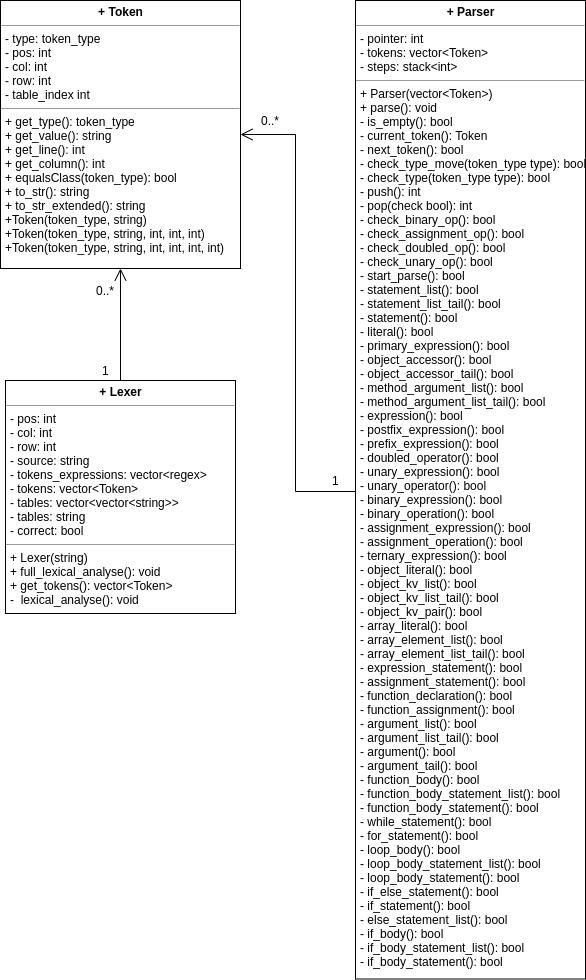

The diagram above was exported from draw.io. Its source (the exported page's mxGraphModel, read from the mxfile embedded in the PNG):
<mxGraphModel dx="782" dy="753" grid="1" gridSize="10" guides="1" tooltips="1" connect="1" arrows="1" fold="1" page="1" pageScale="1" pageWidth="850" pageHeight="1100" background="#ffffff" math="0" shadow="0">
  <root>
    <mxCell id="0" />
    <mxCell id="1" parent="0" />
    <mxCell id="1VHN969jiSVpYPyALBge-12" value="" style="edgeStyle=orthogonalEdgeStyle;rounded=0;orthogonalLoop=1;jettySize=auto;html=1;entryX=0.5;entryY=1;entryDx=0;entryDy=0;endArrow=open;endFill=0;endSize=10;" edge="1" parent="1" source="1VHN969jiSVpYPyALBge-7" target="1VHN969jiSVpYPyALBge-10">
      <mxGeometry relative="1" as="geometry">
        <mxPoint x="410" y="161" as="targetPoint" />
      </mxGeometry>
    </mxCell>
    <mxCell id="1VHN969jiSVpYPyALBge-7" value="&lt;p style=&quot;margin: 0px ; margin-top: 4px ; text-align: center&quot;&gt;&lt;b&gt;+ Lexer&lt;/b&gt;&lt;/p&gt;&lt;hr size=&quot;1&quot;&gt;&lt;p style=&quot;margin: 0px ; margin-left: 4px&quot;&gt;- pos: int&lt;/p&gt;&lt;p style=&quot;margin: 0px ; margin-left: 4px&quot;&gt;- col: int&lt;br&gt;&lt;/p&gt;&lt;p style=&quot;margin: 0px ; margin-left: 4px&quot;&gt;- row: int&lt;br&gt;&lt;/p&gt;&lt;p style=&quot;margin: 0px ; margin-left: 4px&quot;&gt;- source: string&lt;br&gt;&lt;/p&gt;&lt;p style=&quot;margin: 0px ; margin-left: 4px&quot;&gt;- tokens_expressions: vector&amp;lt;regex&amp;gt;&lt;br&gt;&lt;/p&gt;&lt;p style=&quot;margin: 0px ; margin-left: 4px&quot;&gt;- tokens: vector&amp;lt;Token&amp;gt;&lt;br&gt;&lt;/p&gt;&lt;p style=&quot;margin: 0px ; margin-left: 4px&quot;&gt;- tables: vector&amp;lt;vector&amp;lt;string&amp;gt;&amp;gt;&lt;br&gt;&lt;/p&gt;&lt;p style=&quot;margin: 0px ; margin-left: 4px&quot;&gt;- tables: string&lt;br&gt;&lt;/p&gt;&lt;p style=&quot;margin: 0px ; margin-left: 4px&quot;&gt;- correct: bool&lt;/p&gt;&lt;hr size=&quot;1&quot;&gt;&lt;p style=&quot;margin: 0px ; margin-left: 4px&quot;&gt;+ Lexer(string)&lt;/p&gt;&lt;p style=&quot;margin: 0px ; margin-left: 4px&quot;&gt;&lt;span&gt;+ full_lexical_analyse(): void&lt;/span&gt;&lt;br&gt;&lt;/p&gt;&lt;p style=&quot;margin: 0px ; margin-left: 4px&quot;&gt;+ get_tokens(): vector&amp;lt;Token&amp;gt;&lt;br&gt;&lt;/p&gt;&lt;p style=&quot;margin: 0px 0px 0px 4px&quot;&gt;-&amp;nbsp; lexical_analyse(): void&lt;/p&gt;" style="verticalAlign=top;align=left;overflow=fill;fontSize=12;fontFamily=Helvetica;html=1;fillColor=none;gradientColor=none;" vertex="1" parent="1">
      <mxGeometry x="50" y="420" width="230" height="233" as="geometry" />
    </mxCell>
    <mxCell id="1VHN969jiSVpYPyALBge-10" value="&lt;p style=&quot;margin: 0px ; margin-top: 4px ; text-align: center&quot;&gt;&lt;b&gt;+ Token&lt;/b&gt;&lt;/p&gt;&lt;hr size=&quot;1&quot;&gt;&lt;p style=&quot;margin: 0px ; margin-left: 4px&quot;&gt;&lt;span&gt;- type: token_type&lt;/span&gt;&lt;/p&gt;&lt;p style=&quot;margin: 0px ; margin-left: 4px&quot;&gt;&lt;span&gt;- pos: int&lt;/span&gt;&lt;br&gt;&lt;/p&gt;&lt;p style=&quot;margin: 0px ; margin-left: 4px&quot;&gt;- col:&amp;nbsp;int&lt;/p&gt;&lt;p style=&quot;margin: 0px ; margin-left: 4px&quot;&gt;- row:&amp;nbsp;int&lt;/p&gt;&lt;p style=&quot;margin: 0px ; margin-left: 4px&quot;&gt;- table_index&amp;nbsp;int&lt;/p&gt;&lt;hr size=&quot;1&quot;&gt;&lt;p style=&quot;margin: 0px ; margin-left: 4px&quot;&gt;+ get_type():&amp;nbsp;token_type&lt;/p&gt;&lt;p style=&quot;margin: 0px ; margin-left: 4px&quot;&gt;+ get_value():&amp;nbsp;string&lt;/p&gt;&lt;p style=&quot;margin: 0px ; margin-left: 4px&quot;&gt;+ get_line():&amp;nbsp;int&lt;/p&gt;&lt;p style=&quot;margin: 0px ; margin-left: 4px&quot;&gt;+ get_column():&amp;nbsp;int&lt;/p&gt;&lt;p style=&quot;margin: 0px ; margin-left: 4px&quot;&gt;+ equalsClass(token_type):&amp;nbsp;bool&lt;/p&gt;&lt;p style=&quot;margin: 0px ; margin-left: 4px&quot;&gt;+ to_str():&amp;nbsp;string&lt;/p&gt;&lt;p style=&quot;margin: 0px ; margin-left: 4px&quot;&gt;+ to_str_extended():&amp;nbsp;string&lt;/p&gt;&lt;p style=&quot;margin: 0px ; margin-left: 4px&quot;&gt;+Token(token_type, string)&lt;/p&gt;&lt;p style=&quot;margin: 0px ; margin-left: 4px&quot;&gt;+Token(token_type, string, int, int, int)&lt;/p&gt;&lt;p style=&quot;margin: 0px ; margin-left: 4px&quot;&gt;+Token(token_type, string, int, int, int, int)&lt;/p&gt;" style="verticalAlign=top;align=left;overflow=fill;fontSize=12;fontFamily=Helvetica;html=1;fillColor=none;gradientColor=none;" vertex="1" parent="1">
      <mxGeometry x="45" y="40" width="240" height="268" as="geometry" />
    </mxCell>
    <mxCell id="1VHN969jiSVpYPyALBge-16" value="1" style="text;html=1;align=center;verticalAlign=middle;resizable=0;points=[];autosize=1;" vertex="1" parent="1">
      <mxGeometry x="140" y="400" width="20" height="20" as="geometry" />
    </mxCell>
    <mxCell id="1VHN969jiSVpYPyALBge-17" value="0..*" style="text;html=1;align=center;verticalAlign=middle;resizable=0;points=[];autosize=1;" vertex="1" parent="1">
      <mxGeometry x="135" y="320" width="30" height="20" as="geometry" />
    </mxCell>
    <mxCell id="1VHN969jiSVpYPyALBge-25" value="" style="edgeStyle=orthogonalEdgeStyle;rounded=0;orthogonalLoop=1;jettySize=auto;html=1;endArrow=open;endFill=0;entryX=1;entryY=0.5;entryDx=0;entryDy=0;endSize=10;" edge="1" parent="1" source="1VHN969jiSVpYPyALBge-20" target="1VHN969jiSVpYPyALBge-10">
      <mxGeometry relative="1" as="geometry">
        <mxPoint x="360" y="536.5" as="targetPoint" />
        <Array as="points">
          <mxPoint x="340" y="531" />
          <mxPoint x="340" y="174" />
        </Array>
      </mxGeometry>
    </mxCell>
    <mxCell id="1VHN969jiSVpYPyALBge-20" value="&lt;p style=&quot;margin: 0px ; margin-top: 4px ; text-align: center&quot;&gt;&lt;b&gt;+ Parser&lt;/b&gt;&lt;/p&gt;&lt;hr size=&quot;1&quot;&gt;&lt;p style=&quot;margin: 0px ; margin-left: 4px&quot;&gt;- pointer: int&lt;/p&gt;&lt;p style=&quot;margin: 0px ; margin-left: 4px&quot;&gt;&lt;span&gt;- tokens: vector&amp;lt;Token&amp;gt;&lt;/span&gt;&lt;br&gt;&lt;/p&gt;&lt;p style=&quot;margin: 0px ; margin-left: 4px&quot;&gt;- steps: stack&amp;lt;int&amp;gt;&lt;/p&gt;&lt;hr size=&quot;1&quot;&gt;&lt;p style=&quot;margin: 0px ; margin-left: 4px&quot;&gt;+ Parser(vector&amp;lt;Token&amp;gt;)&lt;/p&gt;&lt;p style=&quot;margin: 0px ; margin-left: 4px&quot;&gt;+ parse(): void&lt;/p&gt;&lt;p style=&quot;margin: 0px ; margin-left: 4px&quot;&gt;- is_empty(): bool&lt;/p&gt;&lt;p style=&quot;margin: 0px ; margin-left: 4px&quot;&gt;- current_token():&amp;nbsp;Token&lt;/p&gt;&lt;p style=&quot;margin: 0px ; margin-left: 4px&quot;&gt;- next_token(): bool&lt;/p&gt;&lt;p style=&quot;margin: 0px ; margin-left: 4px&quot;&gt;- check_type_move(token_type type): bool&lt;/p&gt;&lt;p style=&quot;margin: 0px ; margin-left: 4px&quot;&gt;- check_type(token_type type): bool&lt;/p&gt;&lt;p style=&quot;margin: 0px ; margin-left: 4px&quot;&gt;- push():&amp;nbsp;int&lt;/p&gt;&lt;p style=&quot;margin: 0px ; margin-left: 4px&quot;&gt;- pop(check bool): int&lt;/p&gt;&lt;p style=&quot;margin: 0px ; margin-left: 4px&quot;&gt;- check_binary_op(): bool&lt;/p&gt;&lt;p style=&quot;margin: 0px ; margin-left: 4px&quot;&gt;- check_assignment_op(): bool&lt;/p&gt;&lt;p style=&quot;margin: 0px ; margin-left: 4px&quot;&gt;- check_doubled_op(): bool&lt;/p&gt;&lt;p style=&quot;margin: 0px ; margin-left: 4px&quot;&gt;- check_unary_op(): bool&lt;/p&gt;&lt;p style=&quot;margin: 0px ; margin-left: 4px&quot;&gt;- start_parse(): bool&lt;/p&gt;&lt;p style=&quot;margin: 0px ; margin-left: 4px&quot;&gt;- statement_list(): bool&lt;/p&gt;&lt;p style=&quot;margin: 0px ; margin-left: 4px&quot;&gt;- statement_list_tail(): bool&lt;/p&gt;&lt;p style=&quot;margin: 0px ; margin-left: 4px&quot;&gt;- statement(): bool&lt;/p&gt;&lt;p style=&quot;margin: 0px ; margin-left: 4px&quot;&gt;- literal(): bool&lt;/p&gt;&lt;p style=&quot;margin: 0px ; margin-left: 4px&quot;&gt;- primary_expression(): bool&lt;/p&gt;&lt;p style=&quot;margin: 0px ; margin-left: 4px&quot;&gt;- object_accessor(): bool&lt;/p&gt;&lt;p style=&quot;margin: 0px ; margin-left: 4px&quot;&gt;- object_accessor_tail(): bool&lt;/p&gt;&lt;p style=&quot;margin: 0px ; margin-left: 4px&quot;&gt;- method_argument_list(): bool&lt;/p&gt;&lt;p style=&quot;margin: 0px ; margin-left: 4px&quot;&gt;- method_argument_list_tail(): bool&lt;/p&gt;&lt;p style=&quot;margin: 0px ; margin-left: 4px&quot;&gt;- expression(): bool&lt;/p&gt;&lt;p style=&quot;margin: 0px ; margin-left: 4px&quot;&gt;- postfix_expression(): bool&lt;/p&gt;&lt;p style=&quot;margin: 0px ; margin-left: 4px&quot;&gt;- prefix_expression(): bool&lt;/p&gt;&lt;p style=&quot;margin: 0px ; margin-left: 4px&quot;&gt;- doubled_operator(): bool&lt;/p&gt;&lt;p style=&quot;margin: 0px ; margin-left: 4px&quot;&gt;- unary_expression(): bool&lt;/p&gt;&lt;p style=&quot;margin: 0px ; margin-left: 4px&quot;&gt;- unary_operator(): bool&lt;/p&gt;&lt;p style=&quot;margin: 0px ; margin-left: 4px&quot;&gt;- binary_expression(): bool&lt;/p&gt;&lt;p style=&quot;margin: 0px ; margin-left: 4px&quot;&gt;- binary_operation(): bool&lt;/p&gt;&lt;p style=&quot;margin: 0px ; margin-left: 4px&quot;&gt;- assignment_expression(): bool&lt;/p&gt;&lt;p style=&quot;margin: 0px ; margin-left: 4px&quot;&gt;- assignment_operation(): bool&lt;/p&gt;&lt;p style=&quot;margin: 0px ; margin-left: 4px&quot;&gt;- ternary_expression(): bool&lt;/p&gt;&lt;p style=&quot;margin: 0px ; margin-left: 4px&quot;&gt;- object_literal(): bool&lt;/p&gt;&lt;p style=&quot;margin: 0px ; margin-left: 4px&quot;&gt;- object_kv_list(): bool&lt;/p&gt;&lt;p style=&quot;margin: 0px ; margin-left: 4px&quot;&gt;- object_kv_list_tail(): bool&lt;/p&gt;&lt;p style=&quot;margin: 0px ; margin-left: 4px&quot;&gt;- object_kv_pair(): bool&lt;/p&gt;&lt;p style=&quot;margin: 0px ; margin-left: 4px&quot;&gt;- array_literal(): bool&lt;/p&gt;&lt;p style=&quot;margin: 0px ; margin-left: 4px&quot;&gt;- array_element_list(): bool&lt;/p&gt;&lt;p style=&quot;margin: 0px ; margin-left: 4px&quot;&gt;- array_element_list_tail(): bool&lt;/p&gt;&lt;p style=&quot;margin: 0px ; margin-left: 4px&quot;&gt;- expression_statement(): bool&lt;/p&gt;&lt;p style=&quot;margin: 0px ; margin-left: 4px&quot;&gt;- assignment_statement(): bool&lt;/p&gt;&lt;p style=&quot;margin: 0px ; margin-left: 4px&quot;&gt;- function_declaration(): bool&lt;/p&gt;&lt;p style=&quot;margin: 0px ; margin-left: 4px&quot;&gt;- function_assignment(): bool&lt;/p&gt;&lt;p style=&quot;margin: 0px ; margin-left: 4px&quot;&gt;- argument_list(): bool&lt;/p&gt;&lt;p style=&quot;margin: 0px ; margin-left: 4px&quot;&gt;- argument_list_tail(): bool&lt;/p&gt;&lt;p style=&quot;margin: 0px ; margin-left: 4px&quot;&gt;- argument(): bool&lt;/p&gt;&lt;p style=&quot;margin: 0px ; margin-left: 4px&quot;&gt;- argument_tail(): bool&lt;/p&gt;&lt;p style=&quot;margin: 0px ; margin-left: 4px&quot;&gt;- function_body(): bool&lt;/p&gt;&lt;p style=&quot;margin: 0px ; margin-left: 4px&quot;&gt;- function_body_statement_list(): bool&lt;/p&gt;&lt;p style=&quot;margin: 0px ; margin-left: 4px&quot;&gt;- function_body_statement(): bool&lt;/p&gt;&lt;p style=&quot;margin: 0px ; margin-left: 4px&quot;&gt;- while_statement(): bool&lt;/p&gt;&lt;p style=&quot;margin: 0px ; margin-left: 4px&quot;&gt;- for_statement(): bool&lt;/p&gt;&lt;p style=&quot;margin: 0px ; margin-left: 4px&quot;&gt;- loop_body(): bool&lt;/p&gt;&lt;p style=&quot;margin: 0px ; margin-left: 4px&quot;&gt;- loop_body_statement_list(): bool&lt;/p&gt;&lt;p style=&quot;margin: 0px ; margin-left: 4px&quot;&gt;- loop_body_statement(): bool&lt;/p&gt;&lt;p style=&quot;margin: 0px ; margin-left: 4px&quot;&gt;- if_else_statement(): bool&lt;/p&gt;&lt;p style=&quot;margin: 0px ; margin-left: 4px&quot;&gt;- if_statement(): bool&lt;/p&gt;&lt;p style=&quot;margin: 0px ; margin-left: 4px&quot;&gt;- else_statement_list(): bool&lt;/p&gt;&lt;p style=&quot;margin: 0px ; margin-left: 4px&quot;&gt;- if_body(): bool&lt;/p&gt;&lt;p style=&quot;margin: 0px ; margin-left: 4px&quot;&gt;- if_body_statement_list(): bool&lt;/p&gt;&lt;p style=&quot;margin: 0px ; margin-left: 4px&quot;&gt;- if_body_statement(): bool&lt;/p&gt;" style="verticalAlign=top;align=left;overflow=fill;fontSize=12;fontFamily=Helvetica;html=1;fillColor=none;gradientColor=none;" vertex="1" parent="1">
      <mxGeometry x="400" y="40" width="230" height="978.5" as="geometry" />
    </mxCell>
    <mxCell id="1VHN969jiSVpYPyALBge-26" value="1" style="text;html=1;align=center;verticalAlign=middle;resizable=0;points=[];autosize=1;" vertex="1" parent="1">
      <mxGeometry x="370" y="510" width="20" height="20" as="geometry" />
    </mxCell>
    <mxCell id="1VHN969jiSVpYPyALBge-27" value="0..*" style="text;html=1;align=center;verticalAlign=middle;resizable=0;points=[];autosize=1;" vertex="1" parent="1">
      <mxGeometry x="300" y="150" width="30" height="20" as="geometry" />
    </mxCell>
  </root>
</mxGraphModel>